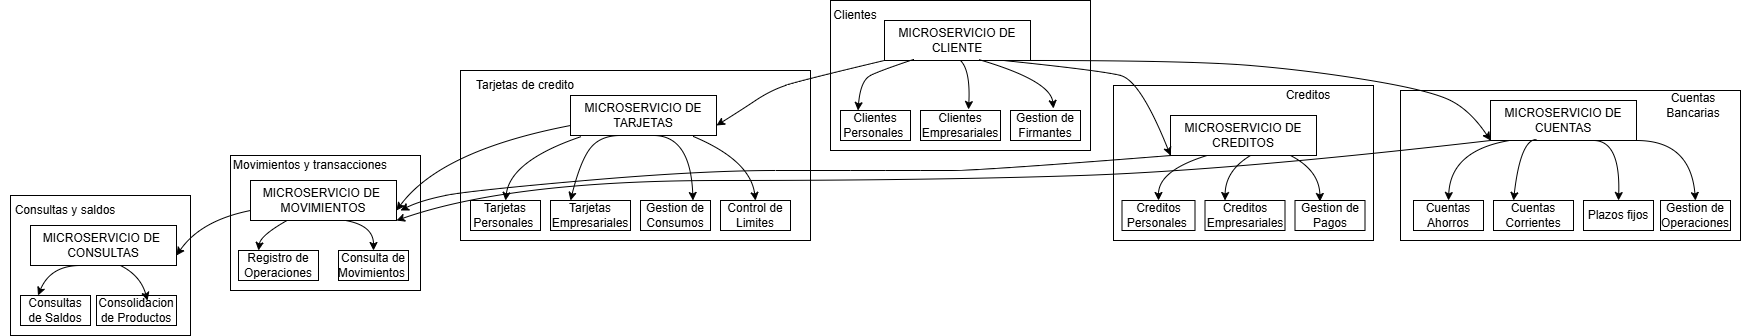

The diagram above was exported from draw.io. Its source (the exported page's mxGraphModel, read from the mxfile embedded in the PNG):
<mxGraphModel dx="1947" dy="434" grid="1" gridSize="10" guides="1" tooltips="1" connect="1" arrows="1" fold="1" page="1" pageScale="1" pageWidth="827" pageHeight="1169" math="0" shadow="0">
  <root>
    <mxCell id="0" />
    <mxCell id="1" parent="0" />
    <mxCell id="VGKuaYGrvyQoSpSU4Xhm-99" value="" style="rounded=0;whiteSpace=wrap;html=1;" vertex="1" parent="1">
      <mxGeometry x="-510" y="625" width="180" height="140" as="geometry" />
    </mxCell>
    <mxCell id="VGKuaYGrvyQoSpSU4Xhm-98" value="" style="rounded=0;whiteSpace=wrap;html=1;" vertex="1" parent="1">
      <mxGeometry x="-290" y="585" width="190" height="135" as="geometry" />
    </mxCell>
    <mxCell id="VGKuaYGrvyQoSpSU4Xhm-88" value="" style="rounded=0;whiteSpace=wrap;html=1;" vertex="1" parent="1">
      <mxGeometry x="-60" y="500" width="350" height="170" as="geometry" />
    </mxCell>
    <mxCell id="VGKuaYGrvyQoSpSU4Xhm-83" value="" style="rounded=0;whiteSpace=wrap;html=1;" vertex="1" parent="1">
      <mxGeometry x="880" y="520" width="340" height="150" as="geometry" />
    </mxCell>
    <mxCell id="VGKuaYGrvyQoSpSU4Xhm-82" value="" style="rounded=0;whiteSpace=wrap;html=1;" vertex="1" parent="1">
      <mxGeometry x="593" y="515" width="260" height="155" as="geometry" />
    </mxCell>
    <mxCell id="VGKuaYGrvyQoSpSU4Xhm-70" value="" style="rounded=0;whiteSpace=wrap;html=1;" vertex="1" parent="1">
      <mxGeometry x="310" y="430" width="260" height="150" as="geometry" />
    </mxCell>
    <mxCell id="VGKuaYGrvyQoSpSU4Xhm-5" value="MICROSERVICIO DE CLIENTE" style="whiteSpace=wrap;html=1;align=center;" vertex="1" parent="1">
      <mxGeometry x="364" y="450" width="146" height="40" as="geometry" />
    </mxCell>
    <mxCell id="VGKuaYGrvyQoSpSU4Xhm-6" value="MICROSERVICIO DE CUENTAS" style="whiteSpace=wrap;html=1;align=center;" vertex="1" parent="1">
      <mxGeometry x="970" y="530" width="146" height="40" as="geometry" />
    </mxCell>
    <mxCell id="VGKuaYGrvyQoSpSU4Xhm-7" value="MICROSERVICIO DE CREDITOS" style="whiteSpace=wrap;html=1;align=center;" vertex="1" parent="1">
      <mxGeometry x="650" y="545" width="146" height="40" as="geometry" />
    </mxCell>
    <mxCell id="VGKuaYGrvyQoSpSU4Xhm-8" value="MICROSERVICIO DE&amp;nbsp; MOVIMIENTOS" style="whiteSpace=wrap;html=1;align=center;" vertex="1" parent="1">
      <mxGeometry x="-270" y="610" width="146" height="40" as="geometry" />
    </mxCell>
    <mxCell id="VGKuaYGrvyQoSpSU4Xhm-9" value="MICROSERVICIO DE TARJETAS" style="whiteSpace=wrap;html=1;align=center;" vertex="1" parent="1">
      <mxGeometry x="50" y="525" width="146" height="40" as="geometry" />
    </mxCell>
    <mxCell id="VGKuaYGrvyQoSpSU4Xhm-11" value="MICROSERVICIO DE&amp;nbsp; CONSULTAS" style="whiteSpace=wrap;html=1;align=center;" vertex="1" parent="1">
      <mxGeometry x="-490" y="655" width="146" height="40" as="geometry" />
    </mxCell>
    <mxCell id="VGKuaYGrvyQoSpSU4Xhm-12" value="Clientes Personales&amp;nbsp;" style="whiteSpace=wrap;html=1;align=center;" vertex="1" parent="1">
      <mxGeometry x="320" y="540" width="70" height="30" as="geometry" />
    </mxCell>
    <mxCell id="VGKuaYGrvyQoSpSU4Xhm-13" value="Clientes Empresariales" style="whiteSpace=wrap;html=1;align=center;" vertex="1" parent="1">
      <mxGeometry x="400" y="540" width="80" height="30" as="geometry" />
    </mxCell>
    <mxCell id="VGKuaYGrvyQoSpSU4Xhm-14" value="Gestion de Firmantes" style="whiteSpace=wrap;html=1;align=center;" vertex="1" parent="1">
      <mxGeometry x="490" y="540" width="70" height="30" as="geometry" />
    </mxCell>
    <mxCell id="VGKuaYGrvyQoSpSU4Xhm-15" value="Creditos Personales&amp;nbsp;" style="whiteSpace=wrap;html=1;align=center;" vertex="1" parent="1">
      <mxGeometry x="601.5" y="630" width="73" height="30" as="geometry" />
    </mxCell>
    <mxCell id="VGKuaYGrvyQoSpSU4Xhm-16" value="Creditos Empresariales" style="whiteSpace=wrap;html=1;align=center;" vertex="1" parent="1">
      <mxGeometry x="684.5" y="630" width="80" height="30" as="geometry" />
    </mxCell>
    <mxCell id="VGKuaYGrvyQoSpSU4Xhm-17" value="Gestion de Pagos" style="whiteSpace=wrap;html=1;align=center;" vertex="1" parent="1">
      <mxGeometry x="774.5" y="630" width="70" height="30" as="geometry" />
    </mxCell>
    <mxCell id="VGKuaYGrvyQoSpSU4Xhm-18" value="Cuentas Ahorros" style="whiteSpace=wrap;html=1;align=center;" vertex="1" parent="1">
      <mxGeometry x="893" y="630" width="70" height="30" as="geometry" />
    </mxCell>
    <mxCell id="VGKuaYGrvyQoSpSU4Xhm-19" value="Cuentas Corrientes" style="whiteSpace=wrap;html=1;align=center;" vertex="1" parent="1">
      <mxGeometry x="973" y="630" width="80" height="30" as="geometry" />
    </mxCell>
    <mxCell id="VGKuaYGrvyQoSpSU4Xhm-20" value="Plazos fijos" style="whiteSpace=wrap;html=1;align=center;" vertex="1" parent="1">
      <mxGeometry x="1063" y="630" width="70" height="30" as="geometry" />
    </mxCell>
    <mxCell id="VGKuaYGrvyQoSpSU4Xhm-21" value="Gestion de Operaciones" style="whiteSpace=wrap;html=1;align=center;" vertex="1" parent="1">
      <mxGeometry x="1140" y="630" width="70" height="30" as="geometry" />
    </mxCell>
    <mxCell id="VGKuaYGrvyQoSpSU4Xhm-22" value="Tarjetas Personales&amp;nbsp;" style="whiteSpace=wrap;html=1;align=center;" vertex="1" parent="1">
      <mxGeometry x="-50" y="630" width="70" height="30" as="geometry" />
    </mxCell>
    <mxCell id="VGKuaYGrvyQoSpSU4Xhm-23" value="Tarjetas Empresariales" style="whiteSpace=wrap;html=1;align=center;" vertex="1" parent="1">
      <mxGeometry x="30" y="630" width="80" height="30" as="geometry" />
    </mxCell>
    <mxCell id="VGKuaYGrvyQoSpSU4Xhm-24" value="Gestion de Consumos" style="whiteSpace=wrap;html=1;align=center;" vertex="1" parent="1">
      <mxGeometry x="120" y="630" width="70" height="30" as="geometry" />
    </mxCell>
    <mxCell id="VGKuaYGrvyQoSpSU4Xhm-27" value="Registro de Operaciones" style="whiteSpace=wrap;html=1;align=center;" vertex="1" parent="1">
      <mxGeometry x="-282" y="680" width="80" height="30" as="geometry" />
    </mxCell>
    <mxCell id="VGKuaYGrvyQoSpSU4Xhm-28" value="Consulta de Movimientos&amp;nbsp;" style="whiteSpace=wrap;html=1;align=center;" vertex="1" parent="1">
      <mxGeometry x="-182" y="680" width="70" height="30" as="geometry" />
    </mxCell>
    <mxCell id="VGKuaYGrvyQoSpSU4Xhm-45" value="Control de Limites" style="whiteSpace=wrap;html=1;align=center;" vertex="1" parent="1">
      <mxGeometry x="200" y="630" width="70" height="30" as="geometry" />
    </mxCell>
    <mxCell id="VGKuaYGrvyQoSpSU4Xhm-46" value="Consultas de Saldos" style="whiteSpace=wrap;html=1;align=center;" vertex="1" parent="1">
      <mxGeometry x="-500" y="725" width="70" height="30" as="geometry" />
    </mxCell>
    <mxCell id="VGKuaYGrvyQoSpSU4Xhm-47" value="Consolidacion de Productos" style="whiteSpace=wrap;html=1;align=center;" vertex="1" parent="1">
      <mxGeometry x="-424" y="725" width="80" height="30" as="geometry" />
    </mxCell>
    <mxCell id="VGKuaYGrvyQoSpSU4Xhm-58" value="" style="curved=1;endArrow=classic;html=1;rounded=0;entryX=0.614;entryY=-0.067;entryDx=0;entryDy=0;entryPerimeter=0;exitX=0.644;exitY=0.975;exitDx=0;exitDy=0;exitPerimeter=0;" edge="1" parent="1" source="VGKuaYGrvyQoSpSU4Xhm-5" target="VGKuaYGrvyQoSpSU4Xhm-14">
      <mxGeometry width="50" height="50" relative="1" as="geometry">
        <mxPoint x="480" y="500" as="sourcePoint" />
        <mxPoint x="610" y="510" as="targetPoint" />
        <Array as="points">
          <mxPoint x="530" y="510" />
        </Array>
      </mxGeometry>
    </mxCell>
    <mxCell id="VGKuaYGrvyQoSpSU4Xhm-66" value="" style="curved=1;endArrow=classic;html=1;rounded=0;entryX=0.6;entryY=-0.033;entryDx=0;entryDy=0;entryPerimeter=0;" edge="1" parent="1" target="VGKuaYGrvyQoSpSU4Xhm-13">
      <mxGeometry width="50" height="50" relative="1" as="geometry">
        <mxPoint x="440" y="490" as="sourcePoint" />
        <mxPoint x="610" y="510" as="targetPoint" />
        <Array as="points">
          <mxPoint x="450" y="500" />
        </Array>
      </mxGeometry>
    </mxCell>
    <mxCell id="VGKuaYGrvyQoSpSU4Xhm-67" value="" style="curved=1;endArrow=classic;html=1;rounded=0;entryX=0.25;entryY=0;entryDx=0;entryDy=0;exitX=0.199;exitY=0.975;exitDx=0;exitDy=0;exitPerimeter=0;" edge="1" parent="1" source="VGKuaYGrvyQoSpSU4Xhm-5" target="VGKuaYGrvyQoSpSU4Xhm-12">
      <mxGeometry width="50" height="50" relative="1" as="geometry">
        <mxPoint x="484" y="500" as="sourcePoint" />
        <mxPoint x="543" y="548" as="targetPoint" />
        <Array as="points">
          <mxPoint x="360" y="500" />
          <mxPoint x="340" y="510" />
        </Array>
      </mxGeometry>
    </mxCell>
    <mxCell id="VGKuaYGrvyQoSpSU4Xhm-71" value="" style="curved=1;endArrow=classic;html=1;rounded=0;entryX=0.5;entryY=0;entryDx=0;entryDy=0;exitX=0.25;exitY=1;exitDx=0;exitDy=0;" edge="1" parent="1" source="VGKuaYGrvyQoSpSU4Xhm-7" target="VGKuaYGrvyQoSpSU4Xhm-15">
      <mxGeometry width="50" height="50" relative="1" as="geometry">
        <mxPoint x="670" y="570" as="sourcePoint" />
        <mxPoint x="610" y="550" as="targetPoint" />
        <Array as="points">
          <mxPoint x="638" y="600" />
        </Array>
      </mxGeometry>
    </mxCell>
    <mxCell id="VGKuaYGrvyQoSpSU4Xhm-75" value="" style="curved=1;endArrow=classic;html=1;rounded=0;entryX=0.25;entryY=0;entryDx=0;entryDy=0;exitX=0.548;exitY=1;exitDx=0;exitDy=0;exitPerimeter=0;" edge="1" parent="1" source="VGKuaYGrvyQoSpSU4Xhm-7" target="VGKuaYGrvyQoSpSU4Xhm-16">
      <mxGeometry width="50" height="50" relative="1" as="geometry">
        <mxPoint x="560" y="600" as="sourcePoint" />
        <mxPoint x="610" y="550" as="targetPoint" />
        <Array as="points">
          <mxPoint x="705" y="600" />
        </Array>
      </mxGeometry>
    </mxCell>
    <mxCell id="VGKuaYGrvyQoSpSU4Xhm-76" value="" style="curved=1;endArrow=classic;html=1;rounded=0;entryX=0.357;entryY=0.033;entryDx=0;entryDy=0;exitX=0.822;exitY=1;exitDx=0;exitDy=0;exitPerimeter=0;entryPerimeter=0;" edge="1" parent="1" source="VGKuaYGrvyQoSpSU4Xhm-7" target="VGKuaYGrvyQoSpSU4Xhm-17">
      <mxGeometry width="50" height="50" relative="1" as="geometry">
        <mxPoint x="740" y="580" as="sourcePoint" />
        <mxPoint x="610" y="550" as="targetPoint" />
        <Array as="points">
          <mxPoint x="799" y="600" />
        </Array>
      </mxGeometry>
    </mxCell>
    <mxCell id="VGKuaYGrvyQoSpSU4Xhm-78" value="" style="curved=1;endArrow=classic;html=1;rounded=0;exitX=0.13;exitY=1;exitDx=0;exitDy=0;exitPerimeter=0;entryX=0.5;entryY=0;entryDx=0;entryDy=0;" edge="1" parent="1" source="VGKuaYGrvyQoSpSU4Xhm-6" target="VGKuaYGrvyQoSpSU4Xhm-18">
      <mxGeometry width="50" height="50" relative="1" as="geometry">
        <mxPoint x="850" y="600" as="sourcePoint" />
        <mxPoint x="940" y="600" as="targetPoint" />
        <Array as="points">
          <mxPoint x="930" y="580" />
        </Array>
      </mxGeometry>
    </mxCell>
    <mxCell id="VGKuaYGrvyQoSpSU4Xhm-79" value="" style="curved=1;endArrow=classic;html=1;rounded=0;exitX=0.315;exitY=0.975;exitDx=0;exitDy=0;exitPerimeter=0;entryX=0.25;entryY=0;entryDx=0;entryDy=0;" edge="1" parent="1" source="VGKuaYGrvyQoSpSU4Xhm-6" target="VGKuaYGrvyQoSpSU4Xhm-19">
      <mxGeometry width="50" height="50" relative="1" as="geometry">
        <mxPoint x="850" y="600" as="sourcePoint" />
        <mxPoint x="984" y="601" as="targetPoint" />
        <Array as="points">
          <mxPoint x="1000" y="569" />
        </Array>
      </mxGeometry>
    </mxCell>
    <mxCell id="VGKuaYGrvyQoSpSU4Xhm-80" value="" style="curved=1;endArrow=classic;html=1;rounded=0;entryX=0.5;entryY=0;entryDx=0;entryDy=0;exitX=0.705;exitY=1;exitDx=0;exitDy=0;exitPerimeter=0;" edge="1" parent="1" source="VGKuaYGrvyQoSpSU4Xhm-6" target="VGKuaYGrvyQoSpSU4Xhm-20">
      <mxGeometry width="50" height="50" relative="1" as="geometry">
        <mxPoint x="850" y="500" as="sourcePoint" />
        <mxPoint x="900" y="450" as="targetPoint" />
        <Array as="points">
          <mxPoint x="1100" y="570" />
        </Array>
      </mxGeometry>
    </mxCell>
    <mxCell id="VGKuaYGrvyQoSpSU4Xhm-81" value="" style="curved=1;endArrow=classic;html=1;rounded=0;entryX=0.5;entryY=0;entryDx=0;entryDy=0;exitX=1;exitY=1;exitDx=0;exitDy=0;" edge="1" parent="1" source="VGKuaYGrvyQoSpSU4Xhm-6" target="VGKuaYGrvyQoSpSU4Xhm-21">
      <mxGeometry width="50" height="50" relative="1" as="geometry">
        <mxPoint x="850" y="500" as="sourcePoint" />
        <mxPoint x="900" y="450" as="targetPoint" />
        <Array as="points">
          <mxPoint x="1170" y="570" />
        </Array>
      </mxGeometry>
    </mxCell>
    <mxCell id="VGKuaYGrvyQoSpSU4Xhm-84" value="" style="curved=1;endArrow=classic;html=1;rounded=0;exitX=0.842;exitY=1.025;exitDx=0;exitDy=0;exitPerimeter=0;entryX=0.5;entryY=0;entryDx=0;entryDy=0;" edge="1" parent="1" source="VGKuaYGrvyQoSpSU4Xhm-9" target="VGKuaYGrvyQoSpSU4Xhm-45">
      <mxGeometry width="50" height="50" relative="1" as="geometry">
        <mxPoint x="240" y="605" as="sourcePoint" />
        <mxPoint x="290" y="555" as="targetPoint" />
        <Array as="points">
          <mxPoint x="230" y="590" />
        </Array>
      </mxGeometry>
    </mxCell>
    <mxCell id="VGKuaYGrvyQoSpSU4Xhm-85" value="" style="curved=1;endArrow=classic;html=1;rounded=0;entryX=0.25;entryY=0;entryDx=0;entryDy=0;exitX=0.342;exitY=1;exitDx=0;exitDy=0;exitPerimeter=0;" edge="1" parent="1" source="VGKuaYGrvyQoSpSU4Xhm-9" target="VGKuaYGrvyQoSpSU4Xhm-23">
      <mxGeometry width="50" height="50" relative="1" as="geometry">
        <mxPoint x="260" y="525" as="sourcePoint" />
        <mxPoint x="290" y="555" as="targetPoint" />
        <Array as="points">
          <mxPoint x="80" y="565" />
          <mxPoint x="60" y="590" />
        </Array>
      </mxGeometry>
    </mxCell>
    <mxCell id="VGKuaYGrvyQoSpSU4Xhm-86" value="" style="curved=1;endArrow=classic;html=1;rounded=0;entryX=0.75;entryY=0;entryDx=0;entryDy=0;" edge="1" parent="1" target="VGKuaYGrvyQoSpSU4Xhm-24">
      <mxGeometry width="50" height="50" relative="1" as="geometry">
        <mxPoint x="133" y="565" as="sourcePoint" />
        <mxPoint x="290" y="555" as="targetPoint" />
        <Array as="points">
          <mxPoint x="170" y="565" />
        </Array>
      </mxGeometry>
    </mxCell>
    <mxCell id="VGKuaYGrvyQoSpSU4Xhm-87" value="" style="curved=1;endArrow=classic;html=1;rounded=0;exitX=0.075;exitY=1.025;exitDx=0;exitDy=0;exitPerimeter=0;entryX=0.5;entryY=0;entryDx=0;entryDy=0;" edge="1" parent="1" source="VGKuaYGrvyQoSpSU4Xhm-9" target="VGKuaYGrvyQoSpSU4Xhm-22">
      <mxGeometry width="50" height="50" relative="1" as="geometry">
        <mxPoint x="-60" y="650" as="sourcePoint" />
        <mxPoint x="-10" y="600" as="targetPoint" />
        <Array as="points">
          <mxPoint x="-10" y="590" />
        </Array>
      </mxGeometry>
    </mxCell>
    <mxCell id="VGKuaYGrvyQoSpSU4Xhm-89" value="" style="curved=1;endArrow=classic;html=1;rounded=0;entryX=0.25;entryY=0;entryDx=0;entryDy=0;exitX=0.25;exitY=1;exitDx=0;exitDy=0;" edge="1" parent="1" source="VGKuaYGrvyQoSpSU4Xhm-8" target="VGKuaYGrvyQoSpSU4Xhm-27">
      <mxGeometry width="50" height="50" relative="1" as="geometry">
        <mxPoint x="-120" y="605" as="sourcePoint" />
        <mxPoint x="40" y="625" as="targetPoint" />
        <Array as="points">
          <mxPoint x="-260" y="665" />
        </Array>
      </mxGeometry>
    </mxCell>
    <mxCell id="VGKuaYGrvyQoSpSU4Xhm-91" value="" style="curved=1;endArrow=classic;html=1;rounded=0;exitX=0.651;exitY=1;exitDx=0;exitDy=0;exitPerimeter=0;" edge="1" parent="1" source="VGKuaYGrvyQoSpSU4Xhm-8" target="VGKuaYGrvyQoSpSU4Xhm-28">
      <mxGeometry width="50" height="50" relative="1" as="geometry">
        <mxPoint x="-10" y="675" as="sourcePoint" />
        <mxPoint x="-130" y="685" as="targetPoint" />
        <Array as="points">
          <mxPoint x="-147" y="655" />
        </Array>
      </mxGeometry>
    </mxCell>
    <mxCell id="VGKuaYGrvyQoSpSU4Xhm-92" value="" style="curved=1;endArrow=classic;html=1;rounded=0;entryX=0.638;entryY=0.167;entryDx=0;entryDy=0;entryPerimeter=0;exitX=0.616;exitY=1;exitDx=0;exitDy=0;exitPerimeter=0;" edge="1" parent="1" source="VGKuaYGrvyQoSpSU4Xhm-11" target="VGKuaYGrvyQoSpSU4Xhm-47">
      <mxGeometry width="50" height="50" relative="1" as="geometry">
        <mxPoint x="-360" y="605" as="sourcePoint" />
        <mxPoint x="20" y="645" as="targetPoint" />
        <Array as="points">
          <mxPoint x="-380" y="705" />
        </Array>
      </mxGeometry>
    </mxCell>
    <mxCell id="VGKuaYGrvyQoSpSU4Xhm-97" value="" style="curved=1;endArrow=classic;html=1;rounded=0;entryX=0.25;entryY=0;entryDx=0;entryDy=0;" edge="1" parent="1" target="VGKuaYGrvyQoSpSU4Xhm-46">
      <mxGeometry width="50" height="50" relative="1" as="geometry">
        <mxPoint x="-440" y="695" as="sourcePoint" />
        <mxPoint x="-363" y="740" as="targetPoint" />
        <Array as="points">
          <mxPoint x="-470" y="695" />
        </Array>
      </mxGeometry>
    </mxCell>
    <mxCell id="VGKuaYGrvyQoSpSU4Xhm-100" value="" style="curved=1;endArrow=classic;html=1;rounded=0;exitX=0.815;exitY=1;exitDx=0;exitDy=0;exitPerimeter=0;entryX=0;entryY=1;entryDx=0;entryDy=0;" edge="1" parent="1" source="VGKuaYGrvyQoSpSU4Xhm-5" target="VGKuaYGrvyQoSpSU4Xhm-7">
      <mxGeometry width="50" height="50" relative="1" as="geometry">
        <mxPoint x="300" y="470" as="sourcePoint" />
        <mxPoint x="650" y="520" as="targetPoint" />
        <Array as="points">
          <mxPoint x="580" y="500" />
          <mxPoint x="620" y="510" />
        </Array>
      </mxGeometry>
    </mxCell>
    <mxCell id="VGKuaYGrvyQoSpSU4Xhm-102" value="" style="curved=1;endArrow=classic;html=1;rounded=0;exitX=1;exitY=1;exitDx=0;exitDy=0;" edge="1" parent="1" source="VGKuaYGrvyQoSpSU4Xhm-5">
      <mxGeometry width="50" height="50" relative="1" as="geometry">
        <mxPoint x="830" y="670" as="sourcePoint" />
        <mxPoint x="970" y="570" as="targetPoint" />
        <Array as="points">
          <mxPoint x="670" y="490" />
          <mxPoint x="790" y="500" />
          <mxPoint x="910" y="520" />
          <mxPoint x="950" y="540" />
        </Array>
      </mxGeometry>
    </mxCell>
    <mxCell id="VGKuaYGrvyQoSpSU4Xhm-103" value="" style="curved=1;endArrow=classic;html=1;rounded=0;entryX=1;entryY=0.75;entryDx=0;entryDy=0;exitX=0;exitY=1;exitDx=0;exitDy=0;" edge="1" parent="1" source="VGKuaYGrvyQoSpSU4Xhm-5" target="VGKuaYGrvyQoSpSU4Xhm-9">
      <mxGeometry width="50" height="50" relative="1" as="geometry">
        <mxPoint x="110" y="570" as="sourcePoint" />
        <mxPoint x="160" y="520" as="targetPoint" />
        <Array as="points">
          <mxPoint x="280" y="510" />
          <mxPoint x="250" y="520" />
          <mxPoint x="220" y="540" />
        </Array>
      </mxGeometry>
    </mxCell>
    <mxCell id="VGKuaYGrvyQoSpSU4Xhm-105" value="" style="curved=1;endArrow=classic;html=1;rounded=0;exitX=0;exitY=0.75;exitDx=0;exitDy=0;entryX=1;entryY=0.75;entryDx=0;entryDy=0;" edge="1" parent="1" source="VGKuaYGrvyQoSpSU4Xhm-9" target="VGKuaYGrvyQoSpSU4Xhm-8">
      <mxGeometry width="50" height="50" relative="1" as="geometry">
        <mxPoint x="-70" y="570" as="sourcePoint" />
        <mxPoint x="-20" y="520" as="targetPoint" />
        <Array as="points">
          <mxPoint x="-80" y="580" />
        </Array>
      </mxGeometry>
    </mxCell>
    <mxCell id="VGKuaYGrvyQoSpSU4Xhm-108" value="" style="curved=1;endArrow=classic;html=1;rounded=0;exitX=0;exitY=0.75;exitDx=0;exitDy=0;entryX=1;entryY=0.75;entryDx=0;entryDy=0;" edge="1" parent="1" source="VGKuaYGrvyQoSpSU4Xhm-8" target="VGKuaYGrvyQoSpSU4Xhm-11">
      <mxGeometry width="50" height="50" relative="1" as="geometry">
        <mxPoint x="-70" y="670" as="sourcePoint" />
        <mxPoint x="-20" y="620" as="targetPoint" />
        <Array as="points">
          <mxPoint x="-320" y="650" />
        </Array>
      </mxGeometry>
    </mxCell>
    <mxCell id="VGKuaYGrvyQoSpSU4Xhm-110" value="Consultas y saldos" style="text;html=1;align=center;verticalAlign=middle;whiteSpace=wrap;rounded=0;" vertex="1" parent="1">
      <mxGeometry x="-520" y="625" width="130" height="30" as="geometry" />
    </mxCell>
    <mxCell id="VGKuaYGrvyQoSpSU4Xhm-111" value="Movimientos y transacciones" style="text;html=1;align=center;verticalAlign=middle;whiteSpace=wrap;rounded=0;" vertex="1" parent="1">
      <mxGeometry x="-290" y="580" width="160" height="30" as="geometry" />
    </mxCell>
    <mxCell id="VGKuaYGrvyQoSpSU4Xhm-112" value="Tarjetas de credito" style="text;html=1;align=center;verticalAlign=middle;whiteSpace=wrap;rounded=0;" vertex="1" parent="1">
      <mxGeometry x="-60" y="500" width="130" height="30" as="geometry" />
    </mxCell>
    <mxCell id="VGKuaYGrvyQoSpSU4Xhm-114" value="Clientes" style="text;html=1;align=center;verticalAlign=middle;whiteSpace=wrap;rounded=0;" vertex="1" parent="1">
      <mxGeometry x="270" y="430" width="130" height="30" as="geometry" />
    </mxCell>
    <mxCell id="VGKuaYGrvyQoSpSU4Xhm-115" value="Creditos" style="text;html=1;align=center;verticalAlign=middle;whiteSpace=wrap;rounded=0;" vertex="1" parent="1">
      <mxGeometry x="723" y="510" width="130" height="30" as="geometry" />
    </mxCell>
    <mxCell id="VGKuaYGrvyQoSpSU4Xhm-116" value="Cuentas Bancarias" style="text;html=1;align=center;verticalAlign=middle;whiteSpace=wrap;rounded=0;" vertex="1" parent="1">
      <mxGeometry x="1126" y="520" width="94" height="30" as="geometry" />
    </mxCell>
    <mxCell id="VGKuaYGrvyQoSpSU4Xhm-118" value="" style="curved=1;endArrow=classic;html=1;rounded=0;exitX=0;exitY=1;exitDx=0;exitDy=0;" edge="1" parent="1" source="VGKuaYGrvyQoSpSU4Xhm-7">
      <mxGeometry width="50" height="50" relative="1" as="geometry">
        <mxPoint x="420" y="620" as="sourcePoint" />
        <mxPoint x="-120" y="640" as="targetPoint" />
        <Array as="points">
          <mxPoint x="460" y="600" />
          <mxPoint x="400" y="600" />
          <mxPoint x="330" y="600" />
          <mxPoint x="180" y="600" />
          <mxPoint x="-50" y="620" />
          <mxPoint x="-100" y="630" />
        </Array>
      </mxGeometry>
    </mxCell>
    <mxCell id="VGKuaYGrvyQoSpSU4Xhm-119" value="" style="curved=1;endArrow=classic;html=1;rounded=0;exitX=0;exitY=1;exitDx=0;exitDy=0;" edge="1" parent="1" source="VGKuaYGrvyQoSpSU4Xhm-6">
      <mxGeometry width="50" height="50" relative="1" as="geometry">
        <mxPoint x="660" y="620" as="sourcePoint" />
        <mxPoint x="-124" y="650" as="targetPoint" />
        <Array as="points">
          <mxPoint x="710" y="600" />
          <mxPoint x="410" y="610" />
          <mxPoint x="-10" y="610" />
        </Array>
      </mxGeometry>
    </mxCell>
  </root>
</mxGraphModel>